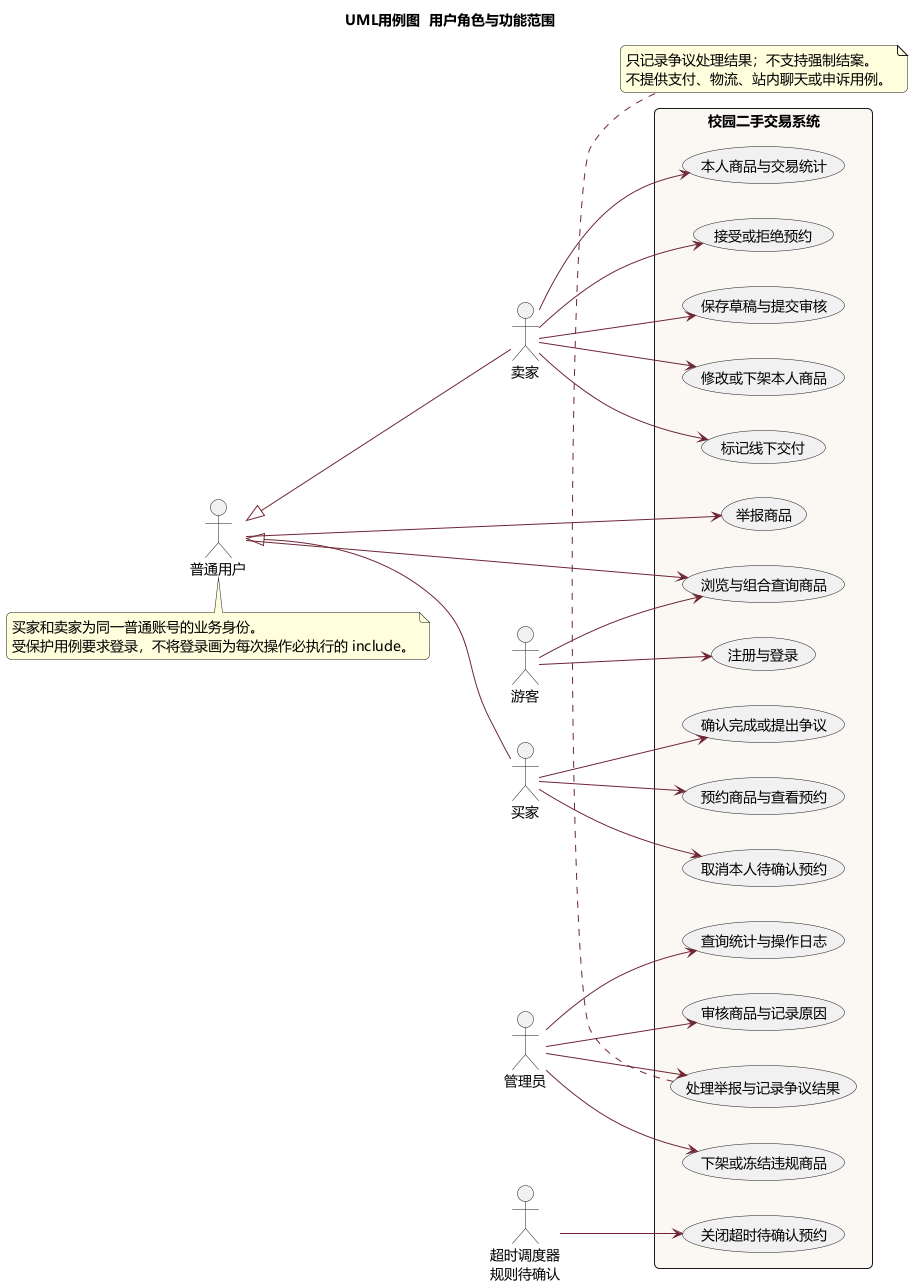

The diagram above was rendered by PlantUML. Its source (embedded in the PNG):
@startuml
skinparam defaultFontName Microsoft YaHei
skinparam defaultFontSize 14
skinparam shadowing false
skinparam backgroundColor #FFFFFF
skinparam ArrowColor #6E2635
skinparam classBackgroundColor #FAF7F3
skinparam packageBackgroundColor #FAF7F3
skinparam roundcorner 10
title UML用例图  用户角色与功能范围
left to right direction
actor 游客 as Guest
actor 普通用户 as Member
actor 买家 as Buyer
actor 卖家 as Seller
actor 管理员 as Admin
actor "超时调度器\n规则待确认" as Timer
Member <|-- Buyer
Member <|-- Seller
rectangle "校园二手交易系统" {
 usecase "浏览与组合查询商品" as Browse
 usecase "注册与登录" as Login
 usecase "保存草稿与提交审核" as Publish
 usecase "修改或下架本人商品" as Edit
 usecase "预约商品与查看预约" as Reserve
 usecase "取消本人待确认预约" as Cancel
 usecase "接受或拒绝预约" as Accept
 usecase "标记线下交付" as Deliver
 usecase "确认完成或提出争议" as Complete
 usecase "举报商品" as Report
 usecase "本人商品与交易统计" as OwnStats
 usecase "审核商品与记录原因" as Review
 usecase "下架或冻结违规商品" as Freeze
 usecase "处理举报与记录争议结果" as Handle
 usecase "查询统计与操作日志" as Audit
 usecase "关闭超时待确认预约" as Expire
}
Guest --> Browse
Guest --> Login
Member --> Browse
Member --> Report
Buyer --> Reserve
Buyer --> Cancel
Buyer --> Complete
Seller --> Publish
Seller --> Edit
Seller --> Accept
Seller --> Deliver
Seller --> OwnStats
Admin --> Review
Admin --> Freeze
Admin --> Handle
Admin --> Audit
Timer --> Expire
note bottom of Member
买家和卖家为同一普通账号的业务身份。
受保护用例要求登录，不将登录画为每次操作必执行的 include。
end note
note bottom of Handle
只记录争议处理结果；不支持强制结案。
不提供支付、物流、站内聊天或申诉用例。
end note
@enduml